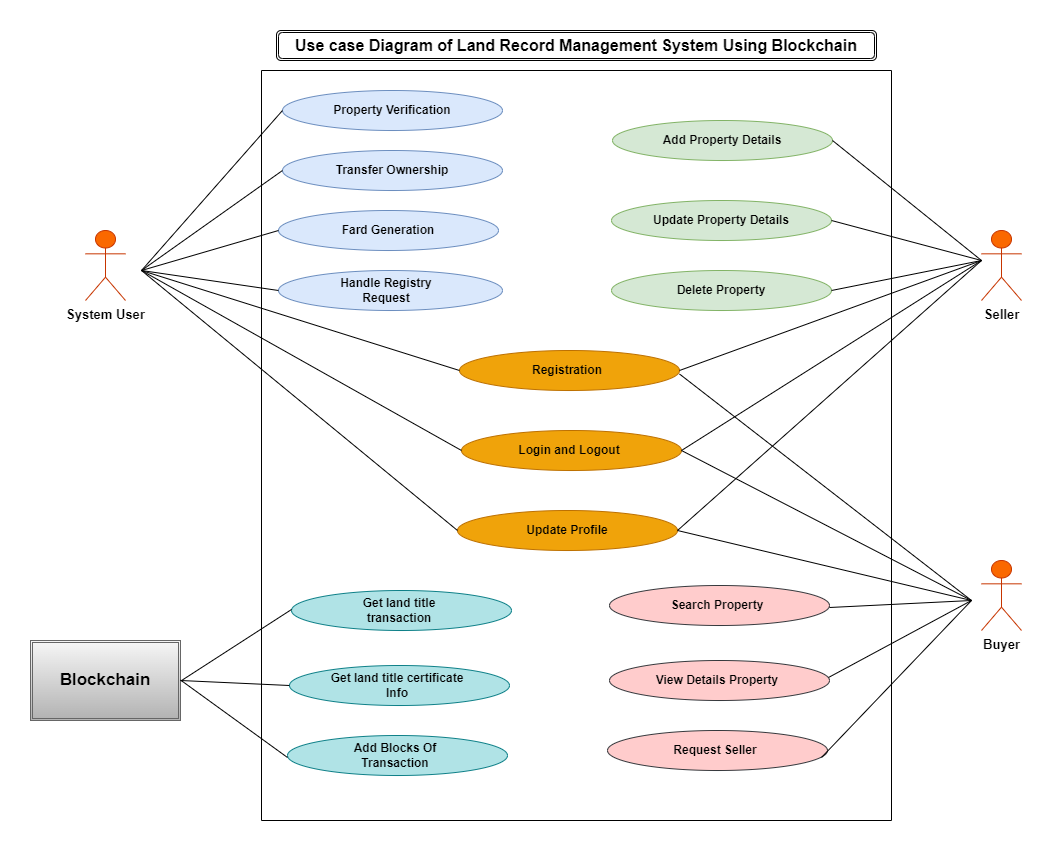

The diagram above was exported from draw.io. Its source (the exported page's mxGraphModel, read from the mxfile embedded in the PNG):
<mxGraphModel dx="1489" dy="775" grid="1" gridSize="10" guides="1" tooltips="1" connect="1" arrows="1" fold="1" page="1" pageScale="1" pageWidth="827" pageHeight="1169" math="0" shadow="0">
  <root>
    <mxCell id="0" />
    <mxCell id="1" parent="0" />
    <mxCell id="Bwd-wIGgcna3VDSb776q-1" value="&lt;font style=&quot;font-size: 13px;&quot;&gt;Buyer&lt;/font&gt;" style="shape=umlActor;verticalLabelPosition=bottom;verticalAlign=top;html=1;outlineConnect=0;fontStyle=1;shadow=0;fillColor=#fa6800;fontColor=#000000;strokeColor=#C73500;" parent="1" vertex="1">
      <mxGeometry x="1020" y="540" width="40" height="70" as="geometry" />
    </mxCell>
    <mxCell id="p2i2U4AFX38j0920N5Rt-1" value="" style="swimlane;startSize=0;" vertex="1" parent="1">
      <mxGeometry x="300" y="50" width="630" height="750" as="geometry" />
    </mxCell>
    <mxCell id="Bwd-wIGgcna3VDSb776q-3" value="" style="ellipse;whiteSpace=wrap;html=1;fontStyle=1;fillColor=#f0a30a;fontColor=#000000;strokeColor=#BD7000;" parent="p2i2U4AFX38j0920N5Rt-1" vertex="1">
      <mxGeometry x="198" y="280" width="220" height="40" as="geometry" />
    </mxCell>
    <mxCell id="Bwd-wIGgcna3VDSb776q-4" value="Registration" style="text;html=1;strokeColor=none;fillColor=none;align=center;verticalAlign=middle;whiteSpace=wrap;rounded=0;fontStyle=1" parent="p2i2U4AFX38j0920N5Rt-1" vertex="1">
      <mxGeometry x="235" y="285" width="142" height="30" as="geometry" />
    </mxCell>
    <mxCell id="p2i2U4AFX38j0920N5Rt-11" value="" style="ellipse;whiteSpace=wrap;html=1;fontStyle=1;fillColor=#f0a30a;fontColor=#000000;strokeColor=#BD7000;" vertex="1" parent="p2i2U4AFX38j0920N5Rt-1">
      <mxGeometry x="200" y="360" width="220" height="40" as="geometry" />
    </mxCell>
    <mxCell id="p2i2U4AFX38j0920N5Rt-12" value="Login and Logout" style="text;html=1;strokeColor=none;fillColor=none;align=center;verticalAlign=middle;whiteSpace=wrap;rounded=0;fontStyle=1" vertex="1" parent="p2i2U4AFX38j0920N5Rt-1">
      <mxGeometry x="237" y="365" width="142" height="30" as="geometry" />
    </mxCell>
    <mxCell id="p2i2U4AFX38j0920N5Rt-14" value="Update Profile" style="text;html=1;strokeColor=none;fillColor=none;align=center;verticalAlign=middle;whiteSpace=wrap;rounded=0;fontStyle=1" vertex="1" parent="p2i2U4AFX38j0920N5Rt-1">
      <mxGeometry x="233" y="445" width="142" height="30" as="geometry" />
    </mxCell>
    <mxCell id="p2i2U4AFX38j0920N5Rt-13" value="Update Profile" style="ellipse;whiteSpace=wrap;html=1;fontStyle=1;fillColor=#f0a30a;fontColor=#000000;strokeColor=#BD7000;" vertex="1" parent="p2i2U4AFX38j0920N5Rt-1">
      <mxGeometry x="196" y="440" width="220" height="40" as="geometry" />
    </mxCell>
    <mxCell id="p2i2U4AFX38j0920N5Rt-16" value="Register Property" style="text;html=1;strokeColor=none;fillColor=none;align=center;verticalAlign=middle;whiteSpace=wrap;rounded=0;fontStyle=1;fontColor=default;labelBackgroundColor=none;labelBorderColor=none;" vertex="1" parent="p2i2U4AFX38j0920N5Rt-1">
      <mxGeometry x="387" y="55" width="142" height="30" as="geometry" />
    </mxCell>
    <mxCell id="p2i2U4AFX38j0920N5Rt-15" value="Add Property Details" style="ellipse;whiteSpace=wrap;html=1;fontStyle=1;labelBackgroundColor=none;labelBorderColor=none;fillColor=#d5e8d4;strokeColor=#82b366;" vertex="1" parent="p2i2U4AFX38j0920N5Rt-1">
      <mxGeometry x="351" y="50" width="220" height="40" as="geometry" />
    </mxCell>
    <mxCell id="p2i2U4AFX38j0920N5Rt-68" value="Update Property Details" style="ellipse;whiteSpace=wrap;html=1;fontStyle=1;labelBackgroundColor=none;labelBorderColor=none;fillColor=#d5e8d4;strokeColor=#82b366;" vertex="1" parent="p2i2U4AFX38j0920N5Rt-1">
      <mxGeometry x="350" y="130" width="220" height="40" as="geometry" />
    </mxCell>
    <mxCell id="p2i2U4AFX38j0920N5Rt-69" value="Delete Property" style="ellipse;whiteSpace=wrap;html=1;fontStyle=1;labelBackgroundColor=none;labelBorderColor=none;fillColor=#d5e8d4;strokeColor=#82b366;" vertex="1" parent="p2i2U4AFX38j0920N5Rt-1">
      <mxGeometry x="350" y="200" width="220" height="40" as="geometry" />
    </mxCell>
    <mxCell id="p2i2U4AFX38j0920N5Rt-71" value="" style="ellipse;whiteSpace=wrap;html=1;fontStyle=1;fillColor=#ffcccc;strokeColor=#36393d;" vertex="1" parent="p2i2U4AFX38j0920N5Rt-1">
      <mxGeometry x="348" y="515" width="220" height="40" as="geometry" />
    </mxCell>
    <mxCell id="p2i2U4AFX38j0920N5Rt-72" value="Search Property" style="text;html=1;strokeColor=none;fillColor=none;align=center;verticalAlign=middle;whiteSpace=wrap;rounded=0;fontStyle=1" vertex="1" parent="p2i2U4AFX38j0920N5Rt-1">
      <mxGeometry x="385" y="520" width="142" height="30" as="geometry" />
    </mxCell>
    <mxCell id="p2i2U4AFX38j0920N5Rt-49" value="" style="ellipse;whiteSpace=wrap;html=1;fontStyle=1;fillColor=#ffcccc;strokeColor=#36393d;" vertex="1" parent="p2i2U4AFX38j0920N5Rt-1">
      <mxGeometry x="348" y="590" width="220" height="40" as="geometry" />
    </mxCell>
    <mxCell id="p2i2U4AFX38j0920N5Rt-50" value="View Details Property" style="text;html=1;strokeColor=none;fillColor=none;align=center;verticalAlign=middle;whiteSpace=wrap;rounded=0;fontStyle=1" vertex="1" parent="p2i2U4AFX38j0920N5Rt-1">
      <mxGeometry x="385" y="595" width="142" height="30" as="geometry" />
    </mxCell>
    <mxCell id="p2i2U4AFX38j0920N5Rt-74" value="" style="ellipse;whiteSpace=wrap;html=1;fontStyle=1;fillColor=#ffcccc;strokeColor=#36393d;" vertex="1" parent="p2i2U4AFX38j0920N5Rt-1">
      <mxGeometry x="346" y="660" width="220" height="40" as="geometry" />
    </mxCell>
    <mxCell id="p2i2U4AFX38j0920N5Rt-75" value="Request Seller" style="text;html=1;strokeColor=none;fillColor=none;align=center;verticalAlign=middle;whiteSpace=wrap;rounded=0;fontStyle=1" vertex="1" parent="p2i2U4AFX38j0920N5Rt-1">
      <mxGeometry x="383" y="665" width="142" height="30" as="geometry" />
    </mxCell>
    <mxCell id="p2i2U4AFX38j0920N5Rt-23" value="Property Verification" style="ellipse;whiteSpace=wrap;html=1;fontStyle=1;fillColor=#dae8fc;strokeColor=#6c8ebf;" vertex="1" parent="p2i2U4AFX38j0920N5Rt-1">
      <mxGeometry x="21" y="20" width="220" height="40" as="geometry" />
    </mxCell>
    <mxCell id="p2i2U4AFX38j0920N5Rt-76" value="Fard Generation" style="ellipse;whiteSpace=wrap;html=1;fontStyle=1;fillColor=#dae8fc;strokeColor=#6c8ebf;" vertex="1" parent="p2i2U4AFX38j0920N5Rt-1">
      <mxGeometry x="17" y="140" width="220" height="40" as="geometry" />
    </mxCell>
    <mxCell id="p2i2U4AFX38j0920N5Rt-56" value="" style="ellipse;whiteSpace=wrap;html=1;fontStyle=1;fillColor=#b0e3e6;strokeColor=#0e8088;" vertex="1" parent="p2i2U4AFX38j0920N5Rt-1">
      <mxGeometry x="30" y="520" width="220" height="40" as="geometry" />
    </mxCell>
    <mxCell id="p2i2U4AFX38j0920N5Rt-57" value="Get land title transaction" style="text;html=1;strokeColor=none;fillColor=none;align=center;verticalAlign=middle;whiteSpace=wrap;rounded=0;fontStyle=1" vertex="1" parent="p2i2U4AFX38j0920N5Rt-1">
      <mxGeometry x="67" y="525" width="142" height="30" as="geometry" />
    </mxCell>
    <mxCell id="p2i2U4AFX38j0920N5Rt-80" value="" style="ellipse;whiteSpace=wrap;html=1;fontStyle=1;fillColor=#b0e3e6;strokeColor=#0e8088;" vertex="1" parent="p2i2U4AFX38j0920N5Rt-1">
      <mxGeometry x="28" y="595" width="220" height="40" as="geometry" />
    </mxCell>
    <mxCell id="p2i2U4AFX38j0920N5Rt-81" value="Get land title certificate Info" style="text;html=1;strokeColor=none;fillColor=none;align=center;verticalAlign=middle;whiteSpace=wrap;rounded=0;fontStyle=1" vertex="1" parent="p2i2U4AFX38j0920N5Rt-1">
      <mxGeometry x="65" y="600" width="142" height="30" as="geometry" />
    </mxCell>
    <mxCell id="p2i2U4AFX38j0920N5Rt-84" value="" style="ellipse;whiteSpace=wrap;html=1;fontStyle=1;fillColor=#b0e3e6;strokeColor=#0e8088;" vertex="1" parent="p2i2U4AFX38j0920N5Rt-1">
      <mxGeometry x="26" y="665" width="220" height="40" as="geometry" />
    </mxCell>
    <mxCell id="p2i2U4AFX38j0920N5Rt-85" value="Add Blocks Of Transaction" style="text;html=1;strokeColor=none;fillColor=none;align=center;verticalAlign=middle;whiteSpace=wrap;rounded=0;fontStyle=1" vertex="1" parent="p2i2U4AFX38j0920N5Rt-1">
      <mxGeometry x="63" y="670" width="142" height="30" as="geometry" />
    </mxCell>
    <mxCell id="p2i2U4AFX38j0920N5Rt-60" value="" style="ellipse;whiteSpace=wrap;html=1;fontStyle=1;fillColor=#dae8fc;strokeColor=#6c8ebf;" vertex="1" parent="p2i2U4AFX38j0920N5Rt-1">
      <mxGeometry x="17" y="200" width="224" height="40" as="geometry" />
    </mxCell>
    <mxCell id="p2i2U4AFX38j0920N5Rt-61" value="Handle Registry Request" style="text;html=1;strokeColor=none;fillColor=none;align=center;verticalAlign=middle;whiteSpace=wrap;rounded=0;fontStyle=1" vertex="1" parent="p2i2U4AFX38j0920N5Rt-1">
      <mxGeometry x="54" y="205" width="142" height="30" as="geometry" />
    </mxCell>
    <mxCell id="p2i2U4AFX38j0920N5Rt-89" value="" style="endArrow=none;html=1;rounded=0;fontSize=13;fontColor=default;exitX=1;exitY=0.5;exitDx=0;exitDy=0;" edge="1" parent="p2i2U4AFX38j0920N5Rt-1">
      <mxGeometry width="50" height="50" relative="1" as="geometry">
        <mxPoint x="418" y="300" as="sourcePoint" />
        <mxPoint x="720" y="190" as="targetPoint" />
      </mxGeometry>
    </mxCell>
    <mxCell id="p2i2U4AFX38j0920N5Rt-90" value="" style="endArrow=none;html=1;rounded=0;fontSize=13;fontColor=default;exitX=1;exitY=0.5;exitDx=0;exitDy=0;" edge="1" parent="p2i2U4AFX38j0920N5Rt-1">
      <mxGeometry width="50" height="50" relative="1" as="geometry">
        <mxPoint x="420" y="380" as="sourcePoint" />
        <mxPoint x="720" y="190" as="targetPoint" />
      </mxGeometry>
    </mxCell>
    <mxCell id="p2i2U4AFX38j0920N5Rt-91" value="" style="endArrow=none;html=1;rounded=0;fontSize=13;fontColor=default;exitX=1;exitY=0.5;exitDx=0;exitDy=0;" edge="1" parent="p2i2U4AFX38j0920N5Rt-1">
      <mxGeometry width="50" height="50" relative="1" as="geometry">
        <mxPoint x="416" y="460" as="sourcePoint" />
        <mxPoint x="720" y="190" as="targetPoint" />
      </mxGeometry>
    </mxCell>
    <mxCell id="p2i2U4AFX38j0920N5Rt-95" value="" style="endArrow=none;html=1;rounded=0;fontSize=13;fontColor=default;exitX=1;exitY=0.5;exitDx=0;exitDy=0;" edge="1" parent="p2i2U4AFX38j0920N5Rt-1">
      <mxGeometry width="50" height="50" relative="1" as="geometry">
        <mxPoint x="418" y="303.5000000000002" as="sourcePoint" />
        <mxPoint x="710" y="530" as="targetPoint" />
      </mxGeometry>
    </mxCell>
    <mxCell id="p2i2U4AFX38j0920N5Rt-97" value="" style="endArrow=none;html=1;rounded=0;fontSize=13;fontColor=default;exitX=1;exitY=0.5;exitDx=0;exitDy=0;" edge="1" parent="p2i2U4AFX38j0920N5Rt-1">
      <mxGeometry width="50" height="50" relative="1" as="geometry">
        <mxPoint x="416" y="460" as="sourcePoint" />
        <mxPoint x="710" y="530" as="targetPoint" />
      </mxGeometry>
    </mxCell>
    <mxCell id="p2i2U4AFX38j0920N5Rt-102" value="" style="endArrow=none;html=1;rounded=0;fontSize=13;fontColor=default;entryX=0;entryY=0.5;entryDx=0;entryDy=0;" edge="1" parent="p2i2U4AFX38j0920N5Rt-1">
      <mxGeometry width="50" height="50" relative="1" as="geometry">
        <mxPoint x="-120" y="200" as="sourcePoint" />
        <mxPoint x="200" y="380" as="targetPoint" />
      </mxGeometry>
    </mxCell>
    <mxCell id="p2i2U4AFX38j0920N5Rt-103" value="" style="endArrow=none;html=1;rounded=0;fontSize=13;fontColor=default;entryX=0;entryY=0.5;entryDx=0;entryDy=0;" edge="1" parent="p2i2U4AFX38j0920N5Rt-1">
      <mxGeometry width="50" height="50" relative="1" as="geometry">
        <mxPoint x="-120" y="200" as="sourcePoint" />
        <mxPoint x="196" y="460" as="targetPoint" />
      </mxGeometry>
    </mxCell>
    <mxCell id="p2i2U4AFX38j0920N5Rt-104" value="Transfer Ownership" style="ellipse;whiteSpace=wrap;html=1;fontStyle=1;fillColor=#dae8fc;strokeColor=#6c8ebf;" vertex="1" parent="p2i2U4AFX38j0920N5Rt-1">
      <mxGeometry x="21" y="80" width="220" height="40" as="geometry" />
    </mxCell>
    <mxCell id="p2i2U4AFX38j0920N5Rt-106" value="" style="endArrow=none;html=1;rounded=0;fontSize=13;fontColor=default;exitX=1;exitY=0.5;exitDx=0;exitDy=0;entryX=0;entryY=0.5;entryDx=0;entryDy=0;" edge="1" parent="p2i2U4AFX38j0920N5Rt-1">
      <mxGeometry width="50" height="50" relative="1" as="geometry">
        <mxPoint x="-83" y="612.0000000000002" as="sourcePoint" />
        <mxPoint x="30.00000000000159" y="539.0000000000002" as="targetPoint" />
      </mxGeometry>
    </mxCell>
    <mxCell id="p2i2U4AFX38j0920N5Rt-10" value="&lt;font style=&quot;font-size: 13px;&quot;&gt;Seller&lt;/font&gt;" style="shape=umlActor;verticalLabelPosition=bottom;verticalAlign=top;html=1;outlineConnect=0;fontStyle=1;shadow=0;fillColor=#fa6800;fontColor=#000000;strokeColor=#C73500;" vertex="1" parent="1">
      <mxGeometry x="1020" y="210" width="40" height="70" as="geometry" />
    </mxCell>
    <mxCell id="p2i2U4AFX38j0920N5Rt-52" value="&lt;b&gt;&lt;font style=&quot;font-size: 13px;&quot;&gt;System User&lt;/font&gt;&lt;/b&gt;" style="shape=umlActor;verticalLabelPosition=bottom;verticalAlign=top;html=1;outlineConnect=0;fontStyle=0;shadow=0;fillColor=#fa6800;strokeColor=#C73500;fontColor=#000000;" vertex="1" parent="1">
      <mxGeometry x="124" y="210" width="40" height="70" as="geometry" />
    </mxCell>
    <mxCell id="p2i2U4AFX38j0920N5Rt-78" value="&lt;b&gt;&lt;font style=&quot;font-size: 17px;&quot;&gt;Blockchain&lt;/font&gt;&lt;/b&gt;" style="shape=ext;double=1;rounded=0;whiteSpace=wrap;html=1;shadow=0;labelBackgroundColor=none;labelBorderColor=none;sketch=0;fillColor=#f5f5f5;gradientColor=#b3b3b3;strokeColor=#666666;" vertex="1" parent="1">
      <mxGeometry x="69" y="620" width="150" height="80" as="geometry" />
    </mxCell>
    <mxCell id="p2i2U4AFX38j0920N5Rt-86" value="" style="endArrow=none;html=1;rounded=0;fontSize=13;fontColor=default;exitX=1;exitY=0.5;exitDx=0;exitDy=0;" edge="1" parent="1" source="p2i2U4AFX38j0920N5Rt-15">
      <mxGeometry width="50" height="50" relative="1" as="geometry">
        <mxPoint x="970" y="290" as="sourcePoint" />
        <mxPoint x="1020" y="240" as="targetPoint" />
      </mxGeometry>
    </mxCell>
    <mxCell id="p2i2U4AFX38j0920N5Rt-87" value="" style="endArrow=none;html=1;rounded=0;fontSize=13;fontColor=default;exitX=1;exitY=0.5;exitDx=0;exitDy=0;" edge="1" parent="1" source="p2i2U4AFX38j0920N5Rt-68">
      <mxGeometry width="50" height="50" relative="1" as="geometry">
        <mxPoint x="860" y="130" as="sourcePoint" />
        <mxPoint x="1020" y="240" as="targetPoint" />
      </mxGeometry>
    </mxCell>
    <mxCell id="p2i2U4AFX38j0920N5Rt-88" value="" style="endArrow=none;html=1;rounded=0;fontSize=13;fontColor=default;exitX=1;exitY=0.5;exitDx=0;exitDy=0;" edge="1" parent="1" source="p2i2U4AFX38j0920N5Rt-69">
      <mxGeometry width="50" height="50" relative="1" as="geometry">
        <mxPoint x="970" y="290" as="sourcePoint" />
        <mxPoint x="1020" y="240" as="targetPoint" />
      </mxGeometry>
    </mxCell>
    <mxCell id="p2i2U4AFX38j0920N5Rt-92" value="" style="endArrow=none;html=1;rounded=0;fontSize=13;fontColor=default;exitX=1;exitY=0.5;exitDx=0;exitDy=0;" edge="1" parent="1">
      <mxGeometry width="50" height="50" relative="1" as="geometry">
        <mxPoint x="868" y="587.0000000000002" as="sourcePoint" />
        <mxPoint x="1010" y="580" as="targetPoint" />
      </mxGeometry>
    </mxCell>
    <mxCell id="p2i2U4AFX38j0920N5Rt-93" value="" style="endArrow=none;html=1;rounded=0;fontSize=13;fontColor=default;exitX=1;exitY=0.5;exitDx=0;exitDy=0;" edge="1" parent="1">
      <mxGeometry width="50" height="50" relative="1" as="geometry">
        <mxPoint x="867" y="657.0000000000002" as="sourcePoint" />
        <mxPoint x="1010" y="580" as="targetPoint" />
      </mxGeometry>
    </mxCell>
    <mxCell id="p2i2U4AFX38j0920N5Rt-94" value="" style="endArrow=none;html=1;rounded=0;fontSize=13;fontColor=default;exitX=1;exitY=0.5;exitDx=0;exitDy=0;" edge="1" parent="1">
      <mxGeometry width="50" height="50" relative="1" as="geometry">
        <mxPoint x="860" y="737.0000000000002" as="sourcePoint" />
        <mxPoint x="1010" y="580" as="targetPoint" />
      </mxGeometry>
    </mxCell>
    <mxCell id="p2i2U4AFX38j0920N5Rt-96" value="" style="endArrow=none;html=1;rounded=0;fontSize=13;fontColor=default;exitX=1;exitY=0.5;exitDx=0;exitDy=0;" edge="1" parent="1" source="p2i2U4AFX38j0920N5Rt-11">
      <mxGeometry width="50" height="50" relative="1" as="geometry">
        <mxPoint x="728" y="363.5000000000002" as="sourcePoint" />
        <mxPoint x="1010" y="580" as="targetPoint" />
      </mxGeometry>
    </mxCell>
    <mxCell id="p2i2U4AFX38j0920N5Rt-98" value="" style="endArrow=none;html=1;rounded=0;fontSize=13;fontColor=default;exitX=1;exitY=0.5;exitDx=0;exitDy=0;entryX=0;entryY=0.5;entryDx=0;entryDy=0;" edge="1" parent="1" target="p2i2U4AFX38j0920N5Rt-23">
      <mxGeometry width="50" height="50" relative="1" as="geometry">
        <mxPoint x="180" y="250" as="sourcePoint" />
        <mxPoint x="330" y="370" as="targetPoint" />
      </mxGeometry>
    </mxCell>
    <mxCell id="p2i2U4AFX38j0920N5Rt-99" value="" style="endArrow=none;html=1;rounded=0;fontSize=13;fontColor=default;entryX=0;entryY=0.5;entryDx=0;entryDy=0;" edge="1" parent="1" target="p2i2U4AFX38j0920N5Rt-76">
      <mxGeometry width="50" height="50" relative="1" as="geometry">
        <mxPoint x="180" y="250" as="sourcePoint" />
        <mxPoint x="330" y="140" as="targetPoint" />
      </mxGeometry>
    </mxCell>
    <mxCell id="p2i2U4AFX38j0920N5Rt-100" value="" style="endArrow=none;html=1;rounded=0;fontSize=13;fontColor=default;entryX=0;entryY=0.5;entryDx=0;entryDy=0;" edge="1" parent="1">
      <mxGeometry width="50" height="50" relative="1" as="geometry">
        <mxPoint x="180" y="250" as="sourcePoint" />
        <mxPoint x="317" y="270" as="targetPoint" />
      </mxGeometry>
    </mxCell>
    <mxCell id="p2i2U4AFX38j0920N5Rt-101" value="" style="endArrow=none;html=1;rounded=0;fontSize=13;fontColor=default;entryX=0;entryY=0.5;entryDx=0;entryDy=0;" edge="1" parent="1" target="Bwd-wIGgcna3VDSb776q-3">
      <mxGeometry width="50" height="50" relative="1" as="geometry">
        <mxPoint x="180" y="250" as="sourcePoint" />
        <mxPoint x="327" y="280" as="targetPoint" />
      </mxGeometry>
    </mxCell>
    <mxCell id="p2i2U4AFX38j0920N5Rt-105" value="" style="endArrow=none;html=1;rounded=0;fontSize=13;fontColor=default;entryX=0;entryY=0.5;entryDx=0;entryDy=0;" edge="1" parent="1" target="p2i2U4AFX38j0920N5Rt-104">
      <mxGeometry width="50" height="50" relative="1" as="geometry">
        <mxPoint x="180" y="250" as="sourcePoint" />
        <mxPoint x="317" y="200" as="targetPoint" />
      </mxGeometry>
    </mxCell>
    <mxCell id="p2i2U4AFX38j0920N5Rt-107" value="" style="endArrow=none;html=1;rounded=0;fontSize=13;fontColor=default;entryX=0;entryY=0.5;entryDx=0;entryDy=0;exitX=1;exitY=0.5;exitDx=0;exitDy=0;" edge="1" parent="1" source="p2i2U4AFX38j0920N5Rt-78" target="p2i2U4AFX38j0920N5Rt-80">
      <mxGeometry width="50" height="50" relative="1" as="geometry">
        <mxPoint x="227" y="673.0000000000002" as="sourcePoint" />
        <mxPoint x="340" y="600" as="targetPoint" />
      </mxGeometry>
    </mxCell>
    <mxCell id="p2i2U4AFX38j0920N5Rt-108" value="" style="endArrow=none;html=1;rounded=0;fontSize=13;fontColor=default;exitX=1;exitY=0.5;exitDx=0;exitDy=0;entryX=0;entryY=0.5;entryDx=0;entryDy=0;" edge="1" parent="1">
      <mxGeometry width="50" height="50" relative="1" as="geometry">
        <mxPoint x="219" y="659.5" as="sourcePoint" />
        <mxPoint x="326.0000000000016" y="737.0000000000002" as="targetPoint" />
      </mxGeometry>
    </mxCell>
    <mxCell id="p2i2U4AFX38j0920N5Rt-109" value="&lt;font style=&quot;font-size: 16px;&quot;&gt;&lt;b&gt;Use case Diagram of Land Record Management System Using Blockchain&lt;/b&gt;&lt;/font&gt;" style="shape=ext;double=1;rounded=1;whiteSpace=wrap;html=1;shadow=0;labelBackgroundColor=none;labelBorderColor=none;sketch=0;fontSize=13;fontColor=default;" vertex="1" parent="1">
      <mxGeometry x="315" y="10" width="600" height="30" as="geometry" />
    </mxCell>
  </root>
</mxGraphModel>